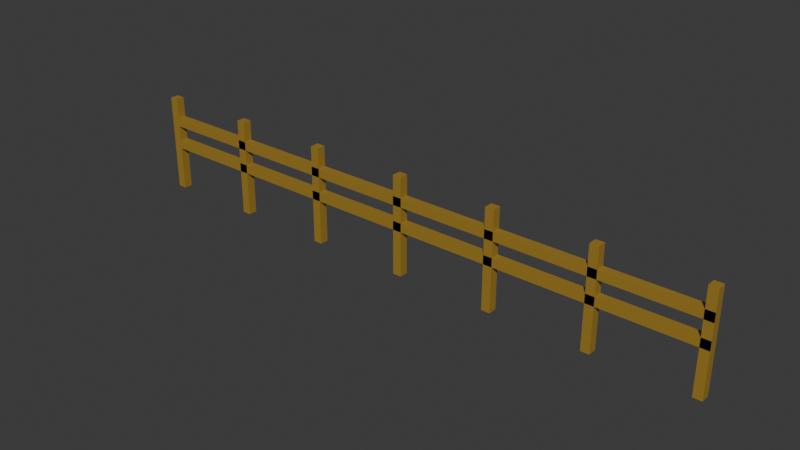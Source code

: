 # Source: fence.blend  (saved by Blender 4.0.36; exported with 4.5.12 LTS)
import bpy
from mathutils import Matrix  # noqa: F401  (used for matrix-valued properties, if any)

bpy.ops.wm.read_factory_settings(use_empty=True)
scene = bpy.context.scene
scene.name = 'Scene'

# ---- collections
col_collection = bpy.data.collections.new('Collection'); scene.collection.children.link(col_collection)
col_fence = bpy.data.collections.new('Fence'); col_collection.children.link(col_fence)

# ---- materials (node trees are filled in below, after node groups)
mat_material_007 = bpy.data.materials.new('Material.007')
mat_material_007.use_transparent_shadow = False

# ---- material node trees
mat_material_007.use_nodes = True; mat_material_007.node_tree.nodes.clear()
_N = mat_material_007.node_tree.nodes; _L = mat_material_007.node_tree.links
n0 = _N.new('ShaderNodeBsdfPrincipled'); n0.name = 'Principled BSDF'; n0.location = (10, 300)
n0.inputs[0].default_value = (0.3487, 0.213, 0.02661, 1.0)
n0.inputs[3].default_value = 1.45
n1 = _N.new('ShaderNodeOutputMaterial'); n1.name = 'Material Output'; n1.location = (300, 300)
_L.new(n0.outputs[0], n1.inputs[0])
n1.is_active_output = True

# ---- world
world_world = bpy.data.worlds.new('World'); scene.world = world_world
world_world.use_nodes = True; world_world.node_tree.nodes.clear()
_N = world_world.node_tree.nodes; _L = world_world.node_tree.links
n0 = _N.new('ShaderNodeOutputWorld'); n0.name = 'World Output'; n0.location = (300, 300)
n1 = _N.new('ShaderNodeBackground'); n1.name = 'Background'; n1.location = (10, 300)
n1.inputs[0].default_value = (0.05088, 0.05088, 0.05088, 1.0)
_L.new(n1.outputs[0], n0.inputs[0])
n0.is_active_output = True
world_world.color = (0.05088, 0.05088, 0.05088)
world_world.use_sun_shadow = False
world_world.sun_shadow_jitter_overblur = 0.0

# ---- meshes
me_cube_018 = bpy.data.meshes.new('Cube.018')
me_cube_018.from_pydata([(-1.911, -1.0, 15.84), (-1.911, -1.0, 17.84), (-1.911, 1.0, 15.84), (-1.911, 1.0, 17.84), (0.08891, -1.0, 15.84), (0.08891, -1.0, 17.84), (0.08891, 1.0, 15.84), (0.08891, 1.0, 17.84), (-1.911, -1.0, 10.25), (-1.911, -1.0, 12.25), (-1.911, 1.0, 10.25), (-1.911, 1.0, 12.25), (0.08891, -1.0, 10.25), (0.08891, -1.0, 12.25), (0.08891, 1.0, 10.25), (0.08891, 1.0, 12.25), (-0.0889, -1.0, 22.5), (0.08891, -1.0, 22.5), (-0.0889, 1.0, 22.5), (0.08891, 1.0, 22.5), (-0.0889, -1.0, 0.0), (0.0889, -1.0, 0.0), (-0.0889, 1.0, 0.0), (0.0889, 1.0, 0.0), (-3.911, -1.0, 15.84), (-3.911, -1.0, 17.84), (-3.911, 1.0, 15.84), (-3.911, 1.0, 17.84), (-1.911, -1.0, 15.84), (-1.911, -1.0, 17.84), (-1.911, 1.0, 15.84), (-1.911, 1.0, 17.84), (-3.911, -1.0, 10.25), (-3.911, -1.0, 12.25), (-3.911, 1.0, 10.25), (-3.911, 1.0, 12.25), (-1.911, -1.0, 10.25), (-1.911, -1.0, 12.25), (-1.911, 1.0, 10.25), (-1.911, 1.0, 12.25), (-2.089, -1.0, 22.5), (-1.911, -1.0, 22.5), (-2.089, 1.0, 22.5), (-1.911, 1.0, 22.5), (-2.089, -1.0, 0.0), (-1.911, -1.0, 0.0), (-2.089, 1.0, 0.0), (-1.911, 1.0, 0.0), (-5.911, -1.0, 15.84), (-5.911, -1.0, 17.84), (-5.911, 1.0, 15.84), (-5.911, 1.0, 17.84), (-3.911, -1.0, 15.84), (-3.911, -1.0, 17.84), (-3.911, 1.0, 15.84), (-3.911, 1.0, 17.84), (-5.911, -1.0, 10.25), (-5.911, -1.0, 12.25), (-5.911, 1.0, 10.25), (-5.911, 1.0, 12.25), (-3.911, -1.0, 10.25), (-3.911, -1.0, 12.25), (-3.911, 1.0, 10.25), (-3.911, 1.0, 12.25), (-4.089, -1.0, 22.5), (-3.911, -1.0, 22.5), (-4.089, 1.0, 22.5), (-3.911, 1.0, 22.5), (-4.089, -1.0, 0.0), (-3.911, -1.0, 0.0), (-4.089, 1.0, 0.0), (-3.911, 1.0, 0.0), (-7.911, -1.0, 15.84), (-7.911, -1.0, 17.84), (-7.911, 1.0, 15.84), (-7.911, 1.0, 17.84), (-5.911, -1.0, 15.84), (-5.911, -1.0, 17.84), (-5.911, 1.0, 15.84), (-5.911, 1.0, 17.84), (-7.911, -1.0, 10.25), (-7.911, -1.0, 12.25), (-7.911, 1.0, 10.25), (-7.911, 1.0, 12.25), (-5.911, -1.0, 10.25), (-5.911, -1.0, 12.25), (-5.911, 1.0, 10.25), (-5.911, 1.0, 12.25), (-6.089, -1.0, 22.5), (-5.911, -1.0, 22.5), (-6.089, 1.0, 22.5), (-5.911, 1.0, 22.5), (-6.089, -1.0, 0.0), (-5.911, -1.0, 0.0), (-6.089, 1.0, 0.0), (-5.911, 1.0, 0.0), (-9.911, -1.0, 15.84), (-9.911, -1.0, 17.84), (-9.911, 1.0, 15.84), (-9.911, 1.0, 17.84), (-7.911, -1.0, 15.84), (-7.911, -1.0, 17.84), (-7.911, 1.0, 15.84), (-7.911, 1.0, 17.84), (-9.911, -1.0, 10.25), (-9.911, -1.0, 12.25), (-9.911, 1.0, 10.25), (-9.911, 1.0, 12.25), (-7.911, -1.0, 10.25), (-7.911, -1.0, 12.25), (-7.911, 1.0, 10.25), (-7.911, 1.0, 12.25), (-8.089, -1.0, 22.5), (-7.911, -1.0, 22.5), (-8.089, 1.0, 22.5), (-7.911, 1.0, 22.5), (-8.089, -1.0, 0.0), (-7.911, -1.0, 0.0), (-8.089, 1.0, 0.0), (-7.911, 1.0, 0.0), (-11.91, -1.0, 15.84), (-11.91, -1.0, 17.84), (-11.91, 1.0, 15.84), (-11.91, 1.0, 17.84), (-9.911, -1.0, 15.84), (-9.911, -1.0, 17.84), (-9.911, 1.0, 15.84), (-9.911, 1.0, 17.84), (-11.91, -1.0, 10.25), (-11.91, -1.0, 12.25), (-11.91, 1.0, 10.25), (-11.91, 1.0, 12.25), (-9.911, -1.0, 10.25), (-9.911, -1.0, 12.25), (-9.911, 1.0, 10.25), (-9.911, 1.0, 12.25), (-10.09, -1.0, 22.5), (-9.911, -1.0, 22.5), (-10.09, 1.0, 22.5), (-9.911, 1.0, 22.5), (-10.09, -1.0, 0.0), (-9.911, -1.0, 0.0), (-10.09, 1.0, 0.0), (-9.911, 1.0, 0.0), (-11.91, -1.0, 15.84), (-11.91, -1.0, 17.84), (-11.91, 1.0, 15.84), (-11.91, 1.0, 17.84), (-11.91, -1.0, 10.25), (-11.91, -1.0, 12.25), (-11.91, 1.0, 10.25), (-11.91, 1.0, 12.25), (-12.09, -1.0, 22.5), (-11.91, -1.0, 22.5), (-12.09, 1.0, 22.5), (-11.91, 1.0, 22.5), (-12.09, -1.0, 0.0), (-11.91, -1.0, 0.0), (-12.09, 1.0, 0.0), (-11.91, 1.0, 0.0)], [], [(0, 1, 3, 2), (2, 3, 7, 6), (6, 7, 5, 4), (4, 5, 1, 0), (2, 6, 4, 0), (7, 3, 1, 5), (8, 9, 11, 10), (10, 11, 15, 14), (14, 15, 13, 12), (12, 13, 9, 8), (10, 14, 12, 8), (15, 11, 9, 13), (16, 17, 19, 18), (18, 19, 23, 22), (22, 23, 21, 20), (20, 21, 17, 16), (18, 22, 20, 16), (23, 19, 17, 21), (24, 25, 27, 26), (26, 27, 31, 30), (30, 31, 29, 28), (28, 29, 25, 24), (26, 30, 28, 24), (31, 27, 25, 29), (32, 33, 35, 34), (34, 35, 39, 38), (38, 39, 37, 36), (36, 37, 33, 32), (34, 38, 36, 32), (39, 35, 33, 37), (40, 41, 43, 42), (42, 43, 47, 46), (46, 47, 45, 44), (44, 45, 41, 40), (42, 46, 44, 40), (47, 43, 41, 45), (48, 49, 51, 50), (50, 51, 55, 54), (54, 55, 53, 52), (52, 53, 49, 48), (50, 54, 52, 48), (55, 51, 49, 53), (56, 57, 59, 58), (58, 59, 63, 62), (62, 63, 61, 60), (60, 61, 57, 56), (58, 62, 60, 56), (63, 59, 57, 61), (64, 65, 67, 66), (66, 67, 71, 70), (70, 71, 69, 68), (68, 69, 65, 64), (66, 70, 68, 64), (71, 67, 65, 69), (72, 73, 75, 74), (74, 75, 79, 78), (78, 79, 77, 76), (76, 77, 73, 72), (74, 78, 76, 72), (79, 75, 73, 77), (80, 81, 83, 82), (82, 83, 87, 86), (86, 87, 85, 84), (84, 85, 81, 80), (82, 86, 84, 80), (87, 83, 81, 85), (88, 89, 91, 90), (90, 91, 95, 94), (94, 95, 93, 92), (92, 93, 89, 88), (90, 94, 92, 88), (95, 91, 89, 93), (96, 97, 99, 98), (98, 99, 103, 102), (102, 103, 101, 100), (100, 101, 97, 96), (98, 102, 100, 96), (103, 99, 97, 101), (104, 105, 107, 106), (106, 107, 111, 110), (110, 111, 109, 108), (108, 109, 105, 104), (106, 110, 108, 104), (111, 107, 105, 109), (112, 113, 115, 114), (114, 115, 119, 118), (118, 119, 117, 116), (116, 117, 113, 112), (114, 118, 116, 112), (119, 115, 113, 117), (120, 121, 123, 122), (122, 123, 127, 126), (126, 127, 125, 124), (124, 125, 121, 120), (122, 126, 124, 120), (127, 123, 121, 125), (128, 129, 131, 130), (130, 131, 135, 134), (134, 135, 133, 132), (132, 133, 129, 128), (130, 134, 132, 128), (135, 131, 129, 133), (136, 137, 139, 138), (138, 139, 143, 142), (142, 143, 141, 140), (140, 141, 137, 136), (138, 142, 140, 136), (143, 139, 137, 141), (146, 147, 145, 144), (150, 151, 149, 148), (152, 153, 155, 154), (154, 155, 159, 158), (158, 159, 157, 156), (156, 157, 153, 152), (154, 158, 156, 152), (159, 155, 153, 157)])
_uv = me_cube_018.uv_layers.new(name='UVMap')
_uv.uv.foreach_set('vector', [0.375, 0.0, 0.625, 0.0, 0.625, 0.25, 0.375, 0.25, 0.375, 0.25, 0.625, 0.25, 0.625, 0.5, 0.375, 0.5, 0.375, 0.5, 0.625, 0.5, 0.625, 0.75, 0.375, 0.75, 0.375, 0.75, 0.625, 0.75, 0.625, 1.0, 0.375, 1.0, 0.125, 0.5, 0.375, 0.5, 0.375, 0.75, 0.125, 0.75, 0.625, 0.5, 0.875, 0.5, 0.875, 0.75, 0.625, 0.75, 0.375, 0.0, 0.625, 0.0, 0.625, 0.25, 0.375, 0.25, 0.375, 0.25, 0.625, 0.25, 0.625, 0.5, 0.375, 0.5, 0.375, 0.5, 0.625, 0.5, 0.625, 0.75, 0.375, 0.75, 0.375, 0.75, 0.625, 0.75, 0.625, 1.0, 0.375, 1.0, 0.125, 0.5, 0.375, 0.5, 0.375, 0.75, 0.125, 0.75, 0.625, 0.5, 0.875, 0.5, 0.875, 0.75, 0.625, 0.75, 0.375, 0.0, 0.625, 0.0, 0.625, 0.25, 0.375, 0.25, 0.375, 0.25, 0.625, 0.25, 0.625, 0.5, 0.375, 0.5, 0.375, 0.5, 0.625, 0.5, 0.625, 0.75, 0.375, 0.75, 0.375, 0.75, 0.625, 0.75, 0.625, 1.0, 0.375, 1.0, 0.125, 0.5, 0.375, 0.5, 0.375, 0.75, 0.125, 0.75, 0.625, 0.5, 0.875, 0.5, 0.875, 0.75, 0.625, 0.75, 0.375, 0.0, 0.625, 0.0, 0.625, 0.25, 0.375, 0.25, 0.375, 0.25, 0.625, 0.25, 0.625, 0.5, 0.375, 0.5, 0.375, 0.5, 0.625, 0.5, 0.625, 0.75, 0.375, 0.75, 0.375, 0.75, 0.625, 0.75, 0.625, 1.0, 0.375, 1.0, 0.125, 0.5, 0.375, 0.5, 0.375, 0.75, 0.125, 0.75, 0.625, 0.5, 0.875, 0.5, 0.875, 0.75, 0.625, 0.75, 0.375, 0.0, 0.625, 0.0, 0.625, 0.25, 0.375, 0.25, 0.375, 0.25, 0.625, 0.25, 0.625, 0.5, 0.375, 0.5, 0.375, 0.5, 0.625, 0.5, 0.625, 0.75, 0.375, 0.75, 0.375, 0.75, 0.625, 0.75, 0.625, 1.0, 0.375, 1.0, 0.125, 0.5, 0.375, 0.5, 0.375, 0.75, 0.125, 0.75, 0.625, 0.5, 0.875, 0.5, 0.875, 0.75, 0.625, 0.75, 0.375, 0.0, 0.625, 0.0, 0.625, 0.25, 0.375, 0.25, 0.375, 0.25, 0.625, 0.25, 0.625, 0.5, 0.375, 0.5, 0.375, 0.5, 0.625, 0.5, 0.625, 0.75, 0.375, 0.75, 0.375, 0.75, 0.625, 0.75, 0.625, 1.0, 0.375, 1.0, 0.125, 0.5, 0.375, 0.5, 0.375, 0.75, 0.125, 0.75, 0.625, 0.5, 0.875, 0.5, 0.875, 0.75, 0.625, 0.75, 0.375, 0.0, 0.625, 0.0, 0.625, 0.25, 0.375, 0.25, 0.375, 0.25, 0.625, 0.25, 0.625, 0.5, 0.375, 0.5, 0.375, 0.5, 0.625, 0.5, 0.625, 0.75, 0.375, 0.75, 0.375, 0.75, 0.625, 0.75, 0.625, 1.0, 0.375, 1.0, 0.125, 0.5, 0.375, 0.5, 0.375, 0.75, 0.125, 0.75, 0.625, 0.5, 0.875, 0.5, 0.875, 0.75, 0.625, 0.75, 0.375, 0.0, 0.625, 0.0, 0.625, 0.25, 0.375, 0.25, 0.375, 0.25, 0.625, 0.25, 0.625, 0.5, 0.375, 0.5, 0.375, 0.5, 0.625, 0.5, 0.625, 0.75, 0.375, 0.75, 0.375, 0.75, 0.625, 0.75, 0.625, 1.0, 0.375, 1.0, 0.125, 0.5, 0.375, 0.5, 0.375, 0.75, 0.125, 0.75, 0.625, 0.5, 0.875, 0.5, 0.875, 0.75, 0.625, 0.75, 0.375, 0.0, 0.625, 0.0, 0.625, 0.25, 0.375, 0.25, 0.375, 0.25, 0.625, 0.25, 0.625, 0.5, 0.375, 0.5, 0.375, 0.5, 0.625, 0.5, 0.625, 0.75, 0.375, 0.75, 0.375, 0.75, 0.625, 0.75, 0.625, 1.0, 0.375, 1.0, 0.125, 0.5, 0.375, 0.5, 0.375, 0.75, 0.125, 0.75, 0.625, 0.5, 0.875, 0.5, 0.875, 0.75, 0.625, 0.75, 0.375, 0.0, 0.625, 0.0, 0.625, 0.25, 0.375, 0.25, 0.375, 0.25, 0.625, 0.25, 0.625, 0.5, 0.375, 0.5, 0.375, 0.5, 0.625, 0.5, 0.625, 0.75, 0.375, 0.75, 0.375, 0.75, 0.625, 0.75, 0.625, 1.0, 0.375, 1.0, 0.125, 0.5, 0.375, 0.5, 0.375, 0.75, 0.125, 0.75, 0.625, 0.5, 0.875, 0.5, 0.875, 0.75, 0.625, 0.75, 0.375, 0.0, 0.625, 0.0, 0.625, 0.25, 0.375, 0.25, 0.375, 0.25, 0.625, 0.25, 0.625, 0.5, 0.375, 0.5, 0.375, 0.5, 0.625, 0.5, 0.625, 0.75, 0.375, 0.75, 0.375, 0.75, 0.625, 0.75, 0.625, 1.0, 0.375, 1.0, 0.125, 0.5, 0.375, 0.5, 0.375, 0.75, 0.125, 0.75, 0.625, 0.5, 0.875, 0.5, 0.875, 0.75, 0.625, 0.75, 0.375, 0.0, 0.625, 0.0, 0.625, 0.25, 0.375, 0.25, 0.375, 0.25, 0.625, 0.25, 0.625, 0.5, 0.375, 0.5, 0.375, 0.5, 0.625, 0.5, 0.625, 0.75, 0.375, 0.75, 0.375, 0.75, 0.625, 0.75, 0.625, 1.0, 0.375, 1.0, 0.125, 0.5, 0.375, 0.5, 0.375, 0.75, 0.125, 0.75, 0.625, 0.5, 0.875, 0.5, 0.875, 0.75, 0.625, 0.75, 0.375, 0.0, 0.625, 0.0, 0.625, 0.25, 0.375, 0.25, 0.375, 0.25, 0.625, 0.25, 0.625, 0.5, 0.375, 0.5, 0.375, 0.5, 0.625, 0.5, 0.625, 0.75, 0.375, 0.75, 0.375, 0.75, 0.625, 0.75, 0.625, 1.0, 0.375, 1.0, 0.125, 0.5, 0.375, 0.5, 0.375, 0.75, 0.125, 0.75, 0.625, 0.5, 0.875, 0.5, 0.875, 0.75, 0.625, 0.75, 0.375, 0.0, 0.625, 0.0, 0.625, 0.25, 0.375, 0.25, 0.375, 0.25, 0.625, 0.25, 0.625, 0.5, 0.375, 0.5, 0.375, 0.5, 0.625, 0.5, 0.625, 0.75, 0.375, 0.75, 0.375, 0.75, 0.625, 0.75, 0.625, 1.0, 0.375, 1.0, 0.125, 0.5, 0.375, 0.5, 0.375, 0.75, 0.125, 0.75, 0.625, 0.5, 0.875, 0.5, 0.875, 0.75, 0.625, 0.75, 0.375, 0.0, 0.625, 0.0, 0.625, 0.25, 0.375, 0.25, 0.375, 0.25, 0.625, 0.25, 0.625, 0.5, 0.375, 0.5, 0.375, 0.5, 0.625, 0.5, 0.625, 0.75, 0.375, 0.75, 0.375, 0.75, 0.625, 0.75, 0.625, 1.0, 0.375, 1.0, 0.125, 0.5, 0.375, 0.5, 0.375, 0.75, 0.125, 0.75, 0.625, 0.5, 0.875, 0.5, 0.875, 0.75, 0.625, 0.75, 0.375, 0.0, 0.625, 0.0, 0.625, 0.25, 0.375, 0.25, 0.375, 0.25, 0.625, 0.25, 0.625, 0.5, 0.375, 0.5, 0.375, 0.5, 0.625, 0.5, 0.625, 0.75, 0.375, 0.75, 0.375, 0.75, 0.625, 0.75, 0.625, 1.0, 0.375, 1.0, 0.125, 0.5, 0.375, 0.5, 0.375, 0.75, 0.125, 0.75, 0.625, 0.5, 0.875, 0.5, 0.875, 0.75, 0.625, 0.75, 0.375, 0.0, 0.625, 0.0, 0.625, 0.25, 0.375, 0.25, 0.375, 0.25, 0.625, 0.25, 0.625, 0.5, 0.375, 0.5, 0.375, 0.5, 0.625, 0.5, 0.625, 0.75, 0.375, 0.75, 0.375, 0.75, 0.625, 0.75, 0.625, 1.0, 0.375, 1.0, 0.125, 0.5, 0.375, 0.5, 0.375, 0.75, 0.125, 0.75, 0.625, 0.5, 0.875, 0.5, 0.875, 0.75, 0.625, 0.75, 0.375, 0.0, 0.625, 0.0, 0.625, 0.25, 0.375, 0.25, 0.375, 0.25, 0.625, 0.25, 0.625, 0.5, 0.375, 0.5, 0.375, 0.5, 0.625, 0.5, 0.625, 0.75, 0.375, 0.75, 0.375, 0.75, 0.625, 0.75, 0.625, 1.0, 0.375, 1.0, 0.125, 0.5, 0.375, 0.5, 0.375, 0.75, 0.125, 0.75, 0.625, 0.5, 0.875, 0.5, 0.875, 0.75, 0.625, 0.75, 0.375, 0.5, 0.625, 0.5, 0.625, 0.75, 0.375, 0.75, 0.375, 0.5, 0.625, 0.5, 0.625, 0.75, 0.375, 0.75, 0.375, 0.0, 0.625, 0.0, 0.625, 0.25, 0.375, 0.25, 0.375, 0.25, 0.625, 0.25, 0.625, 0.5, 0.375, 0.5, 0.375, 0.5, 0.625, 0.5, 0.625, 0.75, 0.375, 0.75, 0.375, 0.75, 0.625, 0.75, 0.625, 1.0, 0.375, 1.0, 0.125, 0.5, 0.375, 0.5, 0.375, 0.75, 0.125, 0.75, 0.625, 0.5, 0.875, 0.5, 0.875, 0.75, 0.625, 0.75])
me_cube_018.materials.append(mat_material_007)
me_cube_018.update()

# ---- objects
ob_fence_piece_002 = bpy.data.objects.new('Fence Piece.002', me_cube_018)

# ---- transforms, parenting, visibility, modifiers, constraints
ob_fence_piece_002.location = (0.0, 0.0, 0.0)
ob_fence_piece_002.scale = (0.7997, 0.0711, 0.0711)

# ---- collection membership
col_fence.objects.link(ob_fence_piece_002)

# ---- scene / render settings (as saved in the file)
scene.frame_start = 1; scene.frame_end = 250; scene.frame_set(143)
scene.render.engine = 'BLENDER_EEVEE_NEXT'
scene.render.fps = 25
scene.cycles.sampling_pattern = 'TABULATED_SOBOL'
bpy.context.view_layer.update()

# ---- added for rendering (the .blend has no active camera and no usable light): camera, sun
cam_auto = bpy.data.cameras.new('AutoCamera')
cam_auto.lens = 50.0
cam_auto.sensor_width = 36.0
cam_auto.clip_end = 1000.0
ob_auto_camera = bpy.data.objects.new('AutoCamera', cam_auto)
scene.collection.objects.link(ob_auto_camera)
ob_auto_camera.location = (4.33375, -10.9582, 8.10517)
ob_auto_camera.rotation_euler = (1.09748, -7.21219e-08, 0.694738)
scene.camera = ob_auto_camera
light_auto_sun = bpy.data.lights.new('AutoSun', 'SUN')
light_auto_sun.energy = 3.0
light_auto_sun.angle = 0.0523599
ob_auto_sun = bpy.data.objects.new('AutoSun', light_auto_sun)
scene.collection.objects.link(ob_auto_sun)
ob_auto_sun.rotation_euler = (0.872665, 0.174533, 0.523599)
bpy.context.view_layer.update()
